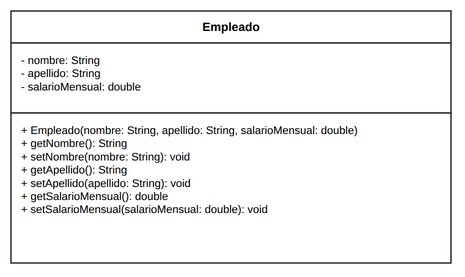

The diagram above was exported from draw.io. Its source (the exported page's mxGraphModel, read from the mxfile embedded in the PNG):
<mxGraphModel dx="1200" dy="900" grid="1" gridSize="10" guides="1" tooltips="1" connect="1" arrows="1" fold="1" page="1" pageScale="1" pageWidth="540" pageHeight="320" math="0" shadow="0">
  <root>
    <mxCell id="0" />
    <mxCell id="1" parent="0" />
    <mxCell id="c_emp_h" value="&lt;b&gt;Empleado&lt;/b&gt;" style="rounded=0;whiteSpace=wrap;html=1;fontFamily=Liberation Sans;fontSize=12;fontStyle=1;align=center;verticalAlign=middle;fillColor=#FFFFFF;strokeColor=#333333;strokeWidth=1.5;" vertex="1" parent="1">
      <mxGeometry x="50" y="40" width="440" height="32" as="geometry" />
    </mxCell>
    <mxCell id="c_emp_a" value="- nombre: String&lt;br/&gt;- apellido: String&lt;br/&gt;- salarioMensual: double" style="rounded=0;whiteSpace=wrap;html=1;fontFamily=Liberation Sans;fontSize=11;align=left;verticalAlign=top;spacingLeft=8;spacingRight=8;spacingTop=4;fillColor=#FFFFFF;strokeColor=#333333;strokeWidth=1.5;" vertex="1" parent="1">
      <mxGeometry x="50" y="72" width="440" height="70" as="geometry" />
    </mxCell>
    <mxCell id="c_emp_m" value="+ Empleado(nombre: String, apellido: String, salarioMensual: double)&lt;br/&gt;+ getNombre(): String&lt;br/&gt;+ setNombre(nombre: String): void&lt;br/&gt;+ getApellido(): String&lt;br/&gt;+ setApellido(apellido: String): void&lt;br/&gt;+ getSalarioMensual(): double&lt;br/&gt;+ setSalarioMensual(salarioMensual: double): void" style="rounded=0;whiteSpace=wrap;html=1;fontFamily=Liberation Sans;fontSize=11;align=left;verticalAlign=top;spacingLeft=8;spacingRight=8;spacingTop=4;fillColor=#FFFFFF;strokeColor=#333333;strokeWidth=1.5;" vertex="1" parent="1">
      <mxGeometry x="50" y="142" width="440" height="150" as="geometry" />
    </mxCell>
  </root>
</mxGraphModel>